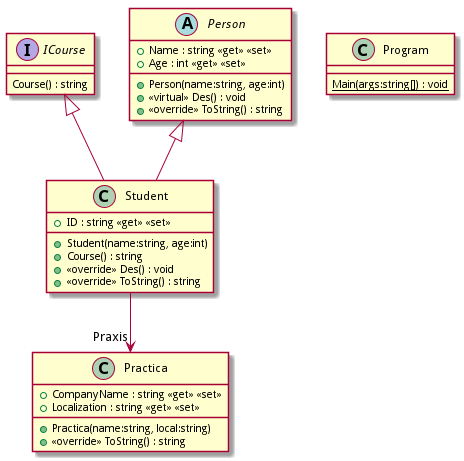

The diagram above was rendered by PlantUML. Its source (embedded in the PNG):
@startuml
interface ICourse {
    Course() : string
}
abstract class Person {
    + Name : string <<get>> <<set>>
    + Age : int <<get>> <<set>>
    + Person(name:string, age:int)
    + <<virtual>> Des() : void
    + <<override>> ToString() : string
}
class Practica {
    + CompanyName : string <<get>> <<set>>
    + Localization : string <<get>> <<set>>
    + Practica(name:string, local:string)
    + <<override>> ToString() : string
}
class Student {
    + ID : string <<get>> <<set>>
    + Student(name:string, age:int)
    + Course() : string
    + <<override>> Des() : void
    + <<override>> ToString() : string
}
class Program {
    {static} Main(args:string[]) : void
}
Person <|-- Student
ICourse <|-- Student
Student --> "Praxis" Practica
@enduml